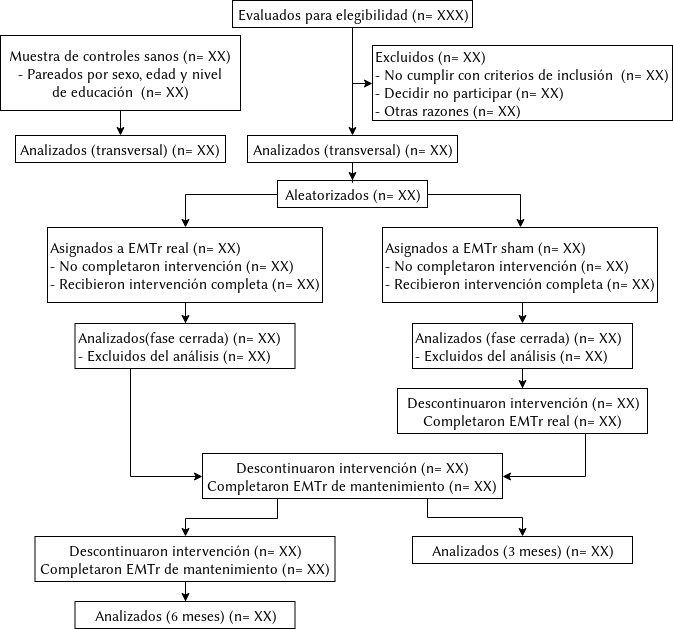

The diagram above was exported from draw.io. Its source (the exported page's mxGraphModel, read from the mxfile embedded in the PNG):
<mxGraphModel dx="1422" dy="822" grid="1" gridSize="10" guides="1" tooltips="1" connect="1" arrows="1" fold="1" page="1" pageScale="1" pageWidth="850" pageHeight="1100" math="0" shadow="0">
  <root>
    <mxCell id="0" />
    <mxCell id="1" parent="0" />
    <mxCell id="HB8jNzePgzjmBR3Wgkgj-1" value="&lt;font style=&quot;font-size: 15px&quot;&gt;Evaluados para elegibilidad (n= XXX)&lt;/font&gt;" style="rounded=0;whiteSpace=wrap;html=1;rotation=0;" parent="1" vertex="1">
      <mxGeometry x="335" y="35" width="240" height="27" as="geometry" />
    </mxCell>
    <mxCell id="HB8jNzePgzjmBR3Wgkgj-6" value="&lt;div style=&quot;font-size: 15px&quot; align=&quot;left&quot;&gt;&lt;font style=&quot;font-size: 15px&quot;&gt;Excluidos (n= XX)&lt;br&gt;- No cumplir con criterios de inclusión&amp;nbsp; (n= XX)&lt;br&gt;- Decidir no participar (n= XX)&lt;br&gt;- Otras razones (n= XX)&lt;/font&gt;&lt;/div&gt;" style="rounded=0;whiteSpace=wrap;html=1;align=left;container=1;rotation=0;" parent="1" vertex="1" collapsed="1">
      <mxGeometry x="475" y="80" width="300" height="75" as="geometry">
        <mxRectangle x="400" y="80" width="190" height="56" as="alternateBounds" />
      </mxGeometry>
    </mxCell>
    <mxCell id="HB8jNzePgzjmBR3Wgkgj-7" value="" style="edgeStyle=orthogonalEdgeStyle;rounded=0;orthogonalLoop=1;jettySize=auto;html=1;exitX=0.5;exitY=1;exitDx=0;exitDy=0;entryX=0;entryY=0.5;entryDx=0;entryDy=0;" parent="1" source="HB8jNzePgzjmBR3Wgkgj-1" target="HB8jNzePgzjmBR3Wgkgj-6" edge="1">
      <mxGeometry relative="1" as="geometry" />
    </mxCell>
    <mxCell id="S6jcayarjNDYiDC0DFhH-5" style="edgeStyle=orthogonalEdgeStyle;rounded=0;orthogonalLoop=1;jettySize=auto;html=1;exitX=1;exitY=0.5;exitDx=0;exitDy=0;" parent="1" source="HB8jNzePgzjmBR3Wgkgj-2" target="sRWXhoOYLkrZEvFtPLJc-2" edge="1">
      <mxGeometry relative="1" as="geometry" />
    </mxCell>
    <mxCell id="S6jcayarjNDYiDC0DFhH-6" style="edgeStyle=orthogonalEdgeStyle;rounded=0;orthogonalLoop=1;jettySize=auto;html=1;exitX=0;exitY=0.5;exitDx=0;exitDy=0;entryX=0.5;entryY=0;entryDx=0;entryDy=0;" parent="1" source="HB8jNzePgzjmBR3Wgkgj-2" target="sRWXhoOYLkrZEvFtPLJc-1" edge="1">
      <mxGeometry relative="1" as="geometry" />
    </mxCell>
    <mxCell id="HB8jNzePgzjmBR3Wgkgj-2" value="&lt;font style=&quot;font-size: 15px&quot;&gt;Aleatorizados (n= XX)&lt;/font&gt;" style="rounded=0;whiteSpace=wrap;html=1;rotation=0;" parent="1" vertex="1">
      <mxGeometry x="380" y="215" width="150" height="27" as="geometry" />
    </mxCell>
    <mxCell id="HB8jNzePgzjmBR3Wgkgj-3" value="" style="edgeStyle=orthogonalEdgeStyle;rounded=0;orthogonalLoop=1;jettySize=auto;html=1;exitX=0.5;exitY=1;exitDx=0;exitDy=0;entryX=0.5;entryY=0;entryDx=0;entryDy=0;" parent="1" source="HB8jNzePgzjmBR3Wgkgj-1" target="sRWXhoOYLkrZEvFtPLJc-14" edge="1">
      <mxGeometry relative="1" as="geometry">
        <mxPoint x="445" y="150" as="targetPoint" />
      </mxGeometry>
    </mxCell>
    <mxCell id="S6jcayarjNDYiDC0DFhH-3" style="edgeStyle=orthogonalEdgeStyle;rounded=0;orthogonalLoop=1;jettySize=auto;html=1;" parent="1" source="sRWXhoOYLkrZEvFtPLJc-1" target="sRWXhoOYLkrZEvFtPLJc-21" edge="1">
      <mxGeometry relative="1" as="geometry" />
    </mxCell>
    <mxCell id="sRWXhoOYLkrZEvFtPLJc-1" value="&lt;div style=&quot;font-size: 15px&quot; align=&quot;left&quot;&gt;&lt;font style=&quot;font-size: 15px&quot;&gt;Asignados a EMTr real (n= XX)&lt;br&gt;- No completaron intervención  (n= XX)&lt;br&gt;- Recibieron intervención completa (n= XX)&lt;br&gt;&lt;/font&gt;&lt;/div&gt;" style="rounded=0;whiteSpace=wrap;html=1;align=left;rotation=0;" parent="1" vertex="1">
      <mxGeometry x="150" y="262" width="275" height="75" as="geometry" />
    </mxCell>
    <mxCell id="S6jcayarjNDYiDC0DFhH-4" style="edgeStyle=orthogonalEdgeStyle;rounded=0;orthogonalLoop=1;jettySize=auto;html=1;exitX=0.5;exitY=1;exitDx=0;exitDy=0;entryX=0.5;entryY=0;entryDx=0;entryDy=0;" parent="1" source="sRWXhoOYLkrZEvFtPLJc-2" target="sRWXhoOYLkrZEvFtPLJc-19" edge="1">
      <mxGeometry relative="1" as="geometry" />
    </mxCell>
    <mxCell id="sRWXhoOYLkrZEvFtPLJc-2" value="&lt;font style=&quot;font-size: 15px&quot;&gt;Asignados a EMTr sham (n= XX)&lt;br&gt;&lt;/font&gt;&lt;div style=&quot;font-size: 15px&quot; align=&quot;left&quot;&gt;&lt;font style=&quot;font-size: 15px&quot;&gt;- No completaron intervención (n= XX)&lt;br&gt;- Recibieron intervención completa (n= XX)&lt;br&gt;&lt;/font&gt;&lt;/div&gt;" style="rounded=0;whiteSpace=wrap;html=1;align=left;rotation=0;" parent="1" vertex="1">
      <mxGeometry x="485" y="262" width="275" height="75" as="geometry" />
    </mxCell>
    <mxCell id="sRWXhoOYLkrZEvFtPLJc-24" value="" style="edgeStyle=orthogonalEdgeStyle;rounded=0;orthogonalLoop=1;jettySize=auto;html=1;" parent="1" source="sRWXhoOYLkrZEvFtPLJc-19" target="sRWXhoOYLkrZEvFtPLJc-11" edge="1">
      <mxGeometry relative="1" as="geometry" />
    </mxCell>
    <mxCell id="sRWXhoOYLkrZEvFtPLJc-19" value="&lt;div style=&quot;font-size: 15px&quot; align=&quot;left&quot;&gt;&lt;font style=&quot;font-size: 15px&quot;&gt;Analizados (fase cerrada) (n= XX)&lt;/font&gt;&lt;/div&gt;&lt;div style=&quot;font-size: 15px&quot; align=&quot;left&quot;&gt;&lt;font style=&quot;font-size: 15px&quot;&gt;- Excluidos del análisis (n= XX)&lt;br&gt;&lt;/font&gt;&lt;/div&gt;" style="rounded=0;whiteSpace=wrap;html=1;align=left;rotation=0;" parent="1" vertex="1">
      <mxGeometry x="515" y="358" width="220" height="45" as="geometry" />
    </mxCell>
    <mxCell id="S6jcayarjNDYiDC0DFhH-7" style="edgeStyle=orthogonalEdgeStyle;rounded=0;orthogonalLoop=1;jettySize=auto;html=1;exitX=0.75;exitY=1;exitDx=0;exitDy=0;entryX=1;entryY=0.5;entryDx=0;entryDy=0;" parent="1" source="sRWXhoOYLkrZEvFtPLJc-11" target="sRWXhoOYLkrZEvFtPLJc-28" edge="1">
      <mxGeometry relative="1" as="geometry" />
    </mxCell>
    <mxCell id="sRWXhoOYLkrZEvFtPLJc-11" value="&lt;div style=&quot;font-size: 15px&quot; align=&quot;center&quot;&gt;&lt;font style=&quot;font-size: 15px&quot;&gt;Descontinuaron intervención (n= XX)&lt;/font&gt;&lt;/div&gt;&lt;div style=&quot;font-size: 15px&quot; align=&quot;center&quot;&gt;&lt;font style=&quot;font-size: 15px&quot;&gt;Completaron EMTr real (n= XX)&lt;br&gt;&lt;/font&gt;&lt;/div&gt;" style="rounded=0;whiteSpace=wrap;html=1;align=center;rotation=0;" parent="1" vertex="1">
      <mxGeometry x="500" y="423" width="250" height="45" as="geometry" />
    </mxCell>
    <mxCell id="sRWXhoOYLkrZEvFtPLJc-36" style="edgeStyle=orthogonalEdgeStyle;rounded=0;orthogonalLoop=1;jettySize=auto;html=1;" parent="1" source="sRWXhoOYLkrZEvFtPLJc-4" target="sRWXhoOYLkrZEvFtPLJc-15" edge="1">
      <mxGeometry relative="1" as="geometry" />
    </mxCell>
    <mxCell id="sRWXhoOYLkrZEvFtPLJc-4" value="&lt;font style=&quot;font-size: 15px&quot;&gt;Muestra de controles sanos (n= XX)&lt;br&gt;&lt;/font&gt;&lt;div style=&quot;font-size: 15px&quot; align=&quot;center&quot;&gt;&lt;font style=&quot;font-size: 15px&quot;&gt;- Pareados por sexo, edad y nivel&lt;br&gt;de educación&amp;nbsp; (n= XX)&lt;br&gt;&lt;/font&gt;&lt;/div&gt;" style="rounded=0;whiteSpace=wrap;html=1;align=center;rotation=0;" parent="1" vertex="1">
      <mxGeometry x="103" y="70" width="240" height="75" as="geometry" />
    </mxCell>
    <mxCell id="sRWXhoOYLkrZEvFtPLJc-15" value="&lt;div style=&quot;font-size: 15px&quot; align=&quot;center&quot;&gt;&lt;font style=&quot;font-size: 15px&quot;&gt;Analizados (transversal) (n= XX)&lt;br&gt;&lt;/font&gt;&lt;/div&gt;" style="rounded=0;whiteSpace=wrap;html=1;align=center;rotation=0;" parent="1" vertex="1">
      <mxGeometry x="118" y="170" width="210" height="27" as="geometry" />
    </mxCell>
    <mxCell id="sRWXhoOYLkrZEvFtPLJc-18" style="edgeStyle=orthogonalEdgeStyle;rounded=0;orthogonalLoop=1;jettySize=auto;html=1;entryX=0.5;entryY=0;entryDx=0;entryDy=0;" parent="1" source="sRWXhoOYLkrZEvFtPLJc-14" target="HB8jNzePgzjmBR3Wgkgj-2" edge="1">
      <mxGeometry relative="1" as="geometry" />
    </mxCell>
    <mxCell id="sRWXhoOYLkrZEvFtPLJc-14" value="&lt;font style=&quot;font-size: 15px&quot;&gt;Analizados (transversal) (n= XX)&lt;/font&gt;" style="rounded=0;whiteSpace=wrap;html=1;rotation=0;" parent="1" vertex="1">
      <mxGeometry x="350" y="170" width="210" height="27" as="geometry" />
    </mxCell>
    <mxCell id="S6jcayarjNDYiDC0DFhH-8" style="edgeStyle=orthogonalEdgeStyle;rounded=0;orthogonalLoop=1;jettySize=auto;html=1;exitX=0.25;exitY=1;exitDx=0;exitDy=0;entryX=0;entryY=0.5;entryDx=0;entryDy=0;" parent="1" source="sRWXhoOYLkrZEvFtPLJc-21" target="sRWXhoOYLkrZEvFtPLJc-28" edge="1">
      <mxGeometry relative="1" as="geometry" />
    </mxCell>
    <mxCell id="sRWXhoOYLkrZEvFtPLJc-21" value="&lt;div style=&quot;font-size: 15px&quot; align=&quot;left&quot;&gt;&lt;font style=&quot;font-size: 15px&quot;&gt;Analizados(fase cerrada) (n= XX)&lt;/font&gt;&lt;/div&gt;&lt;div style=&quot;font-size: 15px&quot; align=&quot;left&quot;&gt;&lt;font style=&quot;font-size: 15px&quot;&gt;- Excluidos del análisis (n= XX)&lt;br&gt;&lt;/font&gt;&lt;/div&gt;" style="rounded=0;whiteSpace=wrap;html=1;align=left;rotation=0;" parent="1" vertex="1">
      <mxGeometry x="177.5" y="358" width="220" height="45" as="geometry" />
    </mxCell>
    <mxCell id="yWYH5dh1_XAvwiyfMogE-4" style="edgeStyle=orthogonalEdgeStyle;rounded=0;orthogonalLoop=1;jettySize=auto;html=1;exitX=0.25;exitY=1;exitDx=0;exitDy=0;entryX=0.5;entryY=0;entryDx=0;entryDy=0;" edge="1" parent="1" source="sRWXhoOYLkrZEvFtPLJc-28" target="yWYH5dh1_XAvwiyfMogE-2">
      <mxGeometry relative="1" as="geometry" />
    </mxCell>
    <mxCell id="yWYH5dh1_XAvwiyfMogE-7" style="edgeStyle=orthogonalEdgeStyle;rounded=0;orthogonalLoop=1;jettySize=auto;html=1;exitX=0.75;exitY=1;exitDx=0;exitDy=0;entryX=0.5;entryY=0;entryDx=0;entryDy=0;" edge="1" parent="1" source="sRWXhoOYLkrZEvFtPLJc-28" target="yWYH5dh1_XAvwiyfMogE-6">
      <mxGeometry relative="1" as="geometry">
        <Array as="points">
          <mxPoint x="530" y="552" />
          <mxPoint x="625" y="552" />
        </Array>
      </mxGeometry>
    </mxCell>
    <mxCell id="sRWXhoOYLkrZEvFtPLJc-28" value="&lt;font style=&quot;font-size: 15px&quot;&gt;Descontinuaron intervención (n= XX)&lt;/font&gt;&lt;div style=&quot;font-size: 15px&quot; align=&quot;center&quot;&gt;&lt;font style=&quot;font-size: 15px&quot;&gt;Completaron EMTr de mantenimiento (n= XX)&lt;br&gt;&lt;/font&gt;&lt;/div&gt;" style="rounded=0;whiteSpace=wrap;html=1;align=center;rotation=0;" parent="1" vertex="1">
      <mxGeometry x="305" y="488" width="300" height="45" as="geometry" />
    </mxCell>
    <mxCell id="yWYH5dh1_XAvwiyfMogE-1" value="" style="edgeStyle=orthogonalEdgeStyle;rounded=0;orthogonalLoop=1;jettySize=auto;html=1;" edge="1" parent="1" source="yWYH5dh1_XAvwiyfMogE-2" target="yWYH5dh1_XAvwiyfMogE-3">
      <mxGeometry relative="1" as="geometry" />
    </mxCell>
    <mxCell id="yWYH5dh1_XAvwiyfMogE-2" value="&lt;font style=&quot;font-size: 15px&quot;&gt;Descontinuaron intervención (n= XX)&lt;/font&gt;&lt;div style=&quot;font-size: 15px&quot; align=&quot;center&quot;&gt;&lt;font style=&quot;font-size: 15px&quot;&gt;Completaron EMTr de mantenimiento (n= XX)&lt;br&gt;&lt;/font&gt;&lt;/div&gt;" style="rounded=0;whiteSpace=wrap;html=1;align=center;rotation=0;" vertex="1" parent="1">
      <mxGeometry x="137.5" y="571" width="300" height="45" as="geometry" />
    </mxCell>
    <mxCell id="yWYH5dh1_XAvwiyfMogE-3" value="&lt;div align=&quot;center&quot;&gt;&lt;font style=&quot;font-size: 15px&quot;&gt;Analizados (6 meses) (n= XX)&lt;/font&gt;&lt;/div&gt;" style="rounded=0;whiteSpace=wrap;html=1;align=center;rotation=0;" vertex="1" parent="1">
      <mxGeometry x="177.5" y="636" width="220" height="27" as="geometry" />
    </mxCell>
    <mxCell id="yWYH5dh1_XAvwiyfMogE-6" value="&lt;div align=&quot;center&quot;&gt;&lt;font style=&quot;font-size: 15px&quot;&gt;Analizados (3 meses) (n= XX)&lt;/font&gt;&lt;/div&gt;" style="rounded=0;whiteSpace=wrap;html=1;align=center;rotation=0;" vertex="1" parent="1">
      <mxGeometry x="515" y="571" width="220" height="27" as="geometry" />
    </mxCell>
  </root>
</mxGraphModel>